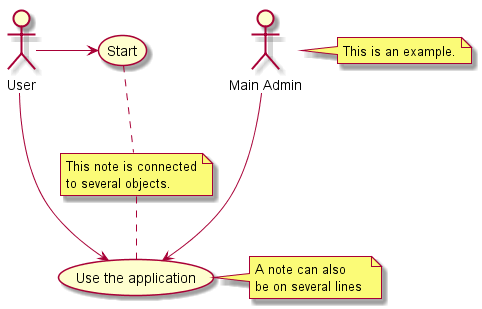

The diagram above was rendered by PlantUML. Its source (embedded in the PNG):
@startuml uc.6_note
:Main Admin: as Admin 
(Use the application) as (Use)

User -> (Start) 
User --> (Use)
Admin ---> (Use)
note right of Admin : This is an example.
note right of (Use) 
A note can also 
be on several lines 
end note

note "This note is connected\nto several objects." as N2 
(Start) .. N2 
N2 .. (Use) 
@enduml